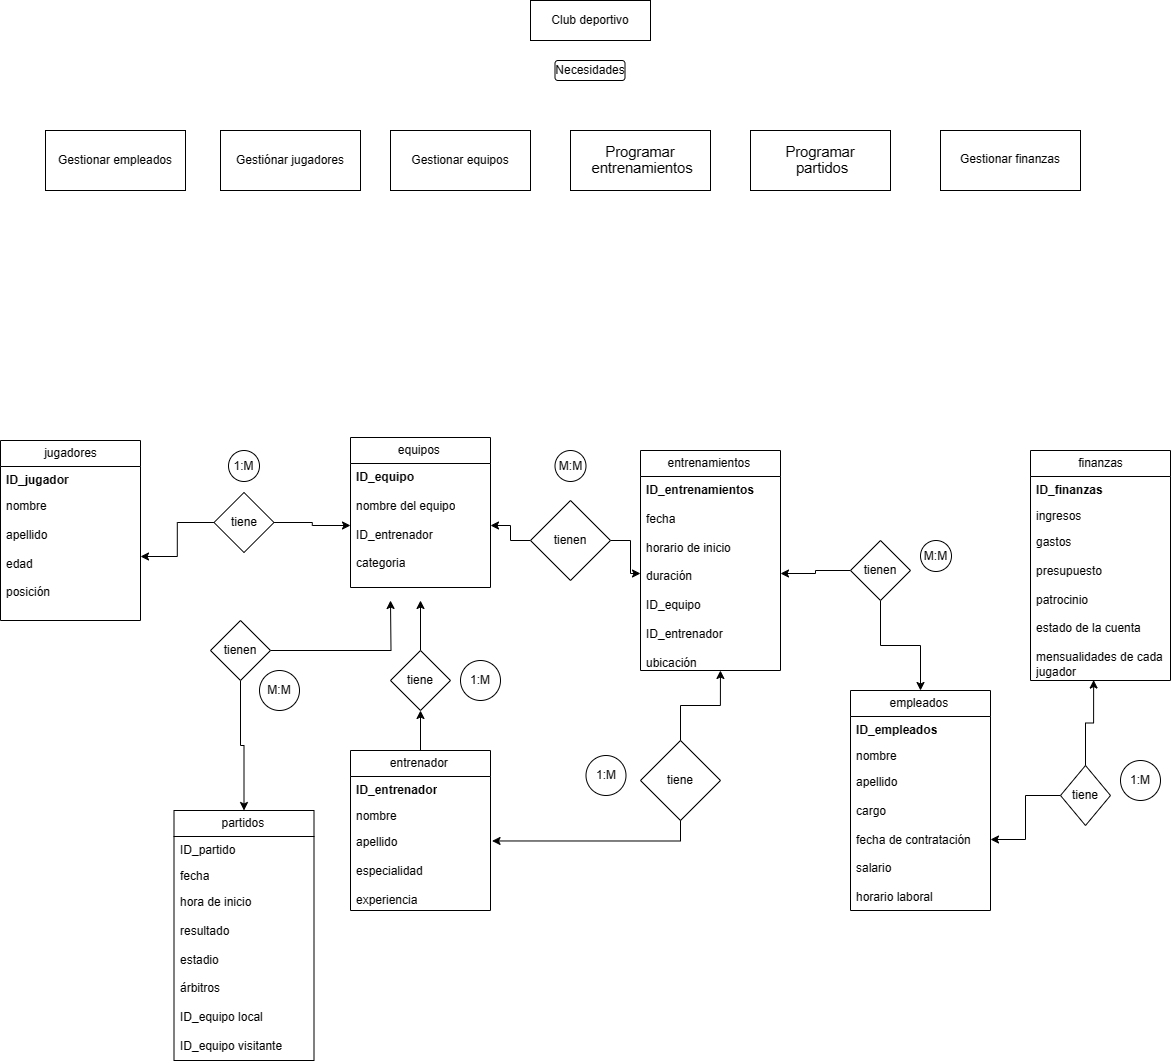

The diagram above was exported from draw.io. Its source (the exported page's mxGraphModel, read from the mxfile embedded in the PNG):
<mxGraphModel dx="1263" dy="1723" grid="1" gridSize="10" guides="1" tooltips="1" connect="1" arrows="1" fold="1" page="1" pageScale="1" pageWidth="827" pageHeight="1169" math="0" shadow="0">
  <root>
    <mxCell id="0" />
    <mxCell id="1" parent="0" />
    <mxCell id="-Wr74KGqOkNAs4SWHqcF-1" value="Club deportivo" style="rounded=0;whiteSpace=wrap;html=1;" vertex="1" parent="1">
      <mxGeometry x="680" y="-200" width="120" height="40" as="geometry" />
    </mxCell>
    <mxCell id="-Wr74KGqOkNAs4SWHqcF-2" value="&lt;p class=&quot;MsoNormal&quot;&gt;Gestionar empleados&lt;/p&gt;" style="rounded=0;whiteSpace=wrap;html=1;" vertex="1" parent="1">
      <mxGeometry x="195" y="-70" width="140" height="60" as="geometry" />
    </mxCell>
    <mxCell id="-Wr74KGqOkNAs4SWHqcF-3" value="&lt;p class=&quot;MsoNormal&quot;&gt;Gestiónar jugadores&lt;/p&gt;" style="rounded=0;whiteSpace=wrap;html=1;" vertex="1" parent="1">
      <mxGeometry x="370" y="-70" width="140" height="60" as="geometry" />
    </mxCell>
    <mxCell id="-Wr74KGqOkNAs4SWHqcF-4" value="&lt;p class=&quot;MsoNormal&quot;&gt;Gestionar equipos&lt;/p&gt;" style="rounded=0;whiteSpace=wrap;html=1;" vertex="1" parent="1">
      <mxGeometry x="540" y="-70" width="140" height="60" as="geometry" />
    </mxCell>
    <mxCell id="-Wr74KGqOkNAs4SWHqcF-5" value="&lt;span style=&quot;font-size:11.0pt;line-height:107%;&lt;br/&gt;font-family:&amp;quot;Calibri&amp;quot;,sans-serif;mso-ascii-theme-font:minor-latin;mso-fareast-font-family:&lt;br/&gt;Calibri;mso-fareast-theme-font:minor-latin;mso-hansi-theme-font:minor-latin;&lt;br/&gt;mso-bidi-font-family:&amp;quot;Times New Roman&amp;quot;;mso-bidi-theme-font:minor-bidi;&lt;br/&gt;mso-ansi-language:ES-CO;mso-fareast-language:EN-US;mso-bidi-language:AR-SA&quot;&gt;Programar&lt;br&gt;&amp;nbsp;entrenamientos&lt;/span&gt;" style="rounded=0;whiteSpace=wrap;html=1;" vertex="1" parent="1">
      <mxGeometry x="720" y="-70" width="140" height="60" as="geometry" />
    </mxCell>
    <mxCell id="-Wr74KGqOkNAs4SWHqcF-6" value="&lt;span style=&quot;font-size:11.0pt;line-height:107%;&lt;br/&gt;font-family:&amp;quot;Calibri&amp;quot;,sans-serif;mso-ascii-theme-font:minor-latin;mso-fareast-font-family:&lt;br/&gt;Calibri;mso-fareast-theme-font:minor-latin;mso-hansi-theme-font:minor-latin;&lt;br/&gt;mso-bidi-font-family:&amp;quot;Times New Roman&amp;quot;;mso-bidi-theme-font:minor-bidi;&lt;br/&gt;mso-ansi-language:ES-CO;mso-fareast-language:EN-US;mso-bidi-language:AR-SA&quot;&gt;Programar&lt;br&gt;&amp;nbsp;partidos&lt;/span&gt;" style="rounded=0;whiteSpace=wrap;html=1;" vertex="1" parent="1">
      <mxGeometry x="900" y="-70" width="140" height="60" as="geometry" />
    </mxCell>
    <mxCell id="-Wr74KGqOkNAs4SWHqcF-7" value="&lt;br&gt;&lt;br&gt;&lt;br&gt;&lt;p class=&quot;MsoNormal&quot;&gt;&lt;br&gt;&lt;/p&gt;&lt;p class=&quot;MsoNormal&quot;&gt;Gestionar finanzas&lt;/p&gt;&lt;br&gt;&lt;br&gt;&lt;br&gt;&lt;br&gt;&lt;div&gt;&lt;br/&gt;&lt;/div&gt;" style="rounded=0;whiteSpace=wrap;html=1;" vertex="1" parent="1">
      <mxGeometry x="1090" y="-70" width="140" height="60" as="geometry" />
    </mxCell>
    <mxCell id="-Wr74KGqOkNAs4SWHqcF-8" value="jugadores" style="swimlane;fontStyle=0;childLayout=stackLayout;horizontal=1;startSize=26;fillColor=none;horizontalStack=0;resizeParent=1;resizeParentMax=0;resizeLast=0;collapsible=1;marginBottom=0;html=1;" vertex="1" parent="1">
      <mxGeometry x="150" y="240" width="140" height="180" as="geometry" />
    </mxCell>
    <mxCell id="-Wr74KGqOkNAs4SWHqcF-9" value="&lt;b&gt;ID_jugador&lt;/b&gt;" style="text;strokeColor=none;fillColor=none;align=left;verticalAlign=top;spacingLeft=4;spacingRight=4;overflow=hidden;rotatable=0;points=[[0,0.5],[1,0.5]];portConstraint=eastwest;whiteSpace=wrap;html=1;" vertex="1" parent="-Wr74KGqOkNAs4SWHqcF-8">
      <mxGeometry y="26" width="140" height="26" as="geometry" />
    </mxCell>
    <mxCell id="-Wr74KGqOkNAs4SWHqcF-10" value="nombre&lt;div&gt;&lt;br&gt;&lt;/div&gt;&lt;div&gt;apellido&lt;/div&gt;&lt;div&gt;&lt;br&gt;&lt;/div&gt;&lt;div&gt;edad&lt;/div&gt;&lt;div&gt;&lt;br&gt;&lt;/div&gt;&lt;div&gt;posición&amp;nbsp;&lt;/div&gt;" style="text;strokeColor=none;fillColor=none;align=left;verticalAlign=top;spacingLeft=4;spacingRight=4;overflow=hidden;rotatable=0;points=[[0,0.5],[1,0.5]];portConstraint=eastwest;whiteSpace=wrap;html=1;" vertex="1" parent="-Wr74KGqOkNAs4SWHqcF-8">
      <mxGeometry y="52" width="140" height="128" as="geometry" />
    </mxCell>
    <mxCell id="-Wr74KGqOkNAs4SWHqcF-11" value="equipos&amp;nbsp;" style="swimlane;fontStyle=0;childLayout=stackLayout;horizontal=1;startSize=26;fillColor=none;horizontalStack=0;resizeParent=1;resizeParentMax=0;resizeLast=0;collapsible=1;marginBottom=0;html=1;" vertex="1" parent="1">
      <mxGeometry x="500" y="237" width="140" height="150" as="geometry" />
    </mxCell>
    <mxCell id="-Wr74KGqOkNAs4SWHqcF-12" value="&lt;div style=&quot;&quot;&gt;&lt;b&gt;ID_equipo&lt;/b&gt;&lt;/div&gt;&lt;div style=&quot;&quot;&gt;&lt;br&gt;&lt;/div&gt;&lt;div style=&quot;&quot;&gt;nombre del equipo&lt;/div&gt;&lt;div style=&quot;&quot;&gt;&lt;br&gt;&lt;/div&gt;&lt;div style=&quot;&quot;&gt;ID_entrenador&amp;nbsp;&lt;/div&gt;&lt;div style=&quot;&quot;&gt;&lt;br&gt;&lt;/div&gt;&lt;div style=&quot;&quot;&gt;categoria&lt;/div&gt;" style="text;strokeColor=none;fillColor=none;align=left;verticalAlign=top;spacingLeft=4;spacingRight=4;overflow=hidden;rotatable=0;points=[[0,0.5],[1,0.5]];portConstraint=eastwest;whiteSpace=wrap;html=1;" vertex="1" parent="-Wr74KGqOkNAs4SWHqcF-11">
      <mxGeometry y="26" width="140" height="124" as="geometry" />
    </mxCell>
    <mxCell id="-Wr74KGqOkNAs4SWHqcF-13" value="entrenamientos&amp;nbsp;" style="swimlane;fontStyle=0;childLayout=stackLayout;horizontal=1;startSize=26;fillColor=none;horizontalStack=0;resizeParent=1;resizeParentMax=0;resizeLast=0;collapsible=1;marginBottom=0;html=1;" vertex="1" parent="1">
      <mxGeometry x="790" y="250" width="140" height="220" as="geometry" />
    </mxCell>
    <mxCell id="-Wr74KGqOkNAs4SWHqcF-14" value="&lt;b&gt;ID_entrenamientos&lt;/b&gt;&lt;div&gt;&lt;br&gt;&lt;/div&gt;&lt;div&gt;fecha&lt;/div&gt;&lt;div&gt;&lt;br&gt;&lt;/div&gt;&lt;div&gt;horario de inicio&amp;nbsp;&lt;/div&gt;&lt;div&gt;&lt;br&gt;&lt;/div&gt;&lt;div&gt;duración&lt;/div&gt;&lt;div&gt;&lt;br&gt;&lt;/div&gt;&lt;div&gt;ID_equipo&lt;/div&gt;&lt;div&gt;&lt;span style=&quot;background-color: initial;&quot;&gt;&amp;nbsp;&lt;/span&gt;&lt;br&gt;&lt;/div&gt;&lt;div&gt;&lt;span style=&quot;background-color: initial;&quot;&gt;ID_entrenador&amp;nbsp;&lt;/span&gt;&lt;/div&gt;&lt;div&gt;&lt;span style=&quot;background-color: initial;&quot;&gt;&lt;br&gt;&lt;/span&gt;&lt;/div&gt;&lt;div&gt;&lt;span style=&quot;background-color: initial;&quot;&gt;ubicación&amp;nbsp;&lt;/span&gt;&lt;/div&gt;" style="text;strokeColor=none;fillColor=none;align=left;verticalAlign=top;spacingLeft=4;spacingRight=4;overflow=hidden;rotatable=0;points=[[0,0.5],[1,0.5]];portConstraint=eastwest;whiteSpace=wrap;html=1;" vertex="1" parent="-Wr74KGqOkNAs4SWHqcF-13">
      <mxGeometry y="26" width="140" height="194" as="geometry" />
    </mxCell>
    <mxCell id="-Wr74KGqOkNAs4SWHqcF-15" value="finanzas" style="swimlane;fontStyle=0;childLayout=stackLayout;horizontal=1;startSize=26;fillColor=none;horizontalStack=0;resizeParent=1;resizeParentMax=0;resizeLast=0;collapsible=1;marginBottom=0;html=1;" vertex="1" parent="1">
      <mxGeometry x="1180" y="250" width="140" height="230" as="geometry" />
    </mxCell>
    <mxCell id="-Wr74KGqOkNAs4SWHqcF-16" value="&lt;b&gt;ID_finanzas&amp;nbsp;&lt;/b&gt;" style="text;strokeColor=none;fillColor=none;align=left;verticalAlign=top;spacingLeft=4;spacingRight=4;overflow=hidden;rotatable=0;points=[[0,0.5],[1,0.5]];portConstraint=eastwest;whiteSpace=wrap;html=1;" vertex="1" parent="-Wr74KGqOkNAs4SWHqcF-15">
      <mxGeometry y="26" width="140" height="26" as="geometry" />
    </mxCell>
    <mxCell id="-Wr74KGqOkNAs4SWHqcF-17" value="ingresos&amp;nbsp;" style="text;strokeColor=none;fillColor=none;align=left;verticalAlign=top;spacingLeft=4;spacingRight=4;overflow=hidden;rotatable=0;points=[[0,0.5],[1,0.5]];portConstraint=eastwest;whiteSpace=wrap;html=1;" vertex="1" parent="-Wr74KGqOkNAs4SWHqcF-15">
      <mxGeometry y="52" width="140" height="26" as="geometry" />
    </mxCell>
    <mxCell id="-Wr74KGqOkNAs4SWHqcF-18" value="gastos&lt;div&gt;&lt;br&gt;&lt;/div&gt;&lt;div&gt;presupuesto&amp;nbsp;&lt;/div&gt;&lt;div&gt;&lt;br&gt;&lt;/div&gt;&lt;div&gt;patrocinio&amp;nbsp;&lt;/div&gt;&lt;div&gt;&lt;br&gt;&lt;/div&gt;&lt;div&gt;estado de la cuenta&lt;/div&gt;&lt;div&gt;&lt;br&gt;&lt;/div&gt;&lt;div&gt;mensualidades de cada jugador&amp;nbsp;&lt;/div&gt;" style="text;strokeColor=none;fillColor=none;align=left;verticalAlign=top;spacingLeft=4;spacingRight=4;overflow=hidden;rotatable=0;points=[[0,0.5],[1,0.5]];portConstraint=eastwest;whiteSpace=wrap;html=1;" vertex="1" parent="-Wr74KGqOkNAs4SWHqcF-15">
      <mxGeometry y="78" width="140" height="152" as="geometry" />
    </mxCell>
    <mxCell id="-Wr74KGqOkNAs4SWHqcF-19" value="Necesidades" style="rounded=1;whiteSpace=wrap;html=1;" vertex="1" parent="1">
      <mxGeometry x="704.5" y="-140" width="70" height="20" as="geometry" />
    </mxCell>
    <mxCell id="-Wr74KGqOkNAs4SWHqcF-20" value="" style="edgeStyle=orthogonalEdgeStyle;rounded=0;orthogonalLoop=1;jettySize=auto;html=1;" edge="1" parent="1" source="-Wr74KGqOkNAs4SWHqcF-22" target="-Wr74KGqOkNAs4SWHqcF-12">
      <mxGeometry relative="1" as="geometry" />
    </mxCell>
    <mxCell id="-Wr74KGqOkNAs4SWHqcF-21" value="" style="edgeStyle=orthogonalEdgeStyle;rounded=0;orthogonalLoop=1;jettySize=auto;html=1;" edge="1" parent="1" source="-Wr74KGqOkNAs4SWHqcF-22" target="-Wr74KGqOkNAs4SWHqcF-10">
      <mxGeometry relative="1" as="geometry" />
    </mxCell>
    <mxCell id="-Wr74KGqOkNAs4SWHqcF-22" value="tiene" style="rhombus;whiteSpace=wrap;html=1;" vertex="1" parent="1">
      <mxGeometry x="363.5" y="292" width="60" height="60" as="geometry" />
    </mxCell>
    <mxCell id="-Wr74KGqOkNAs4SWHqcF-23" style="edgeStyle=orthogonalEdgeStyle;rounded=0;orthogonalLoop=1;jettySize=auto;html=1;" edge="1" parent="1" source="-Wr74KGqOkNAs4SWHqcF-24">
      <mxGeometry relative="1" as="geometry">
        <mxPoint x="570" y="400" as="targetPoint" />
      </mxGeometry>
    </mxCell>
    <mxCell id="-Wr74KGqOkNAs4SWHqcF-24" value="tiene" style="rhombus;whiteSpace=wrap;html=1;" vertex="1" parent="1">
      <mxGeometry x="540" y="450" width="60" height="60" as="geometry" />
    </mxCell>
    <mxCell id="-Wr74KGqOkNAs4SWHqcF-25" value="" style="edgeStyle=orthogonalEdgeStyle;rounded=0;orthogonalLoop=1;jettySize=auto;html=1;" edge="1" parent="1" source="-Wr74KGqOkNAs4SWHqcF-26" target="-Wr74KGqOkNAs4SWHqcF-24">
      <mxGeometry relative="1" as="geometry" />
    </mxCell>
    <mxCell id="-Wr74KGqOkNAs4SWHqcF-26" value="entrenador&amp;nbsp;" style="swimlane;fontStyle=0;childLayout=stackLayout;horizontal=1;startSize=26;fillColor=none;horizontalStack=0;resizeParent=1;resizeParentMax=0;resizeLast=0;collapsible=1;marginBottom=0;html=1;" vertex="1" parent="1">
      <mxGeometry x="500" y="550" width="140" height="160" as="geometry" />
    </mxCell>
    <mxCell id="-Wr74KGqOkNAs4SWHqcF-27" value="&lt;b&gt;ID_entrenador&lt;/b&gt;" style="text;strokeColor=none;fillColor=none;align=left;verticalAlign=top;spacingLeft=4;spacingRight=4;overflow=hidden;rotatable=0;points=[[0,0.5],[1,0.5]];portConstraint=eastwest;whiteSpace=wrap;html=1;" vertex="1" parent="-Wr74KGqOkNAs4SWHqcF-26">
      <mxGeometry y="26" width="140" height="26" as="geometry" />
    </mxCell>
    <mxCell id="-Wr74KGqOkNAs4SWHqcF-28" value="nombre" style="text;strokeColor=none;fillColor=none;align=left;verticalAlign=top;spacingLeft=4;spacingRight=4;overflow=hidden;rotatable=0;points=[[0,0.5],[1,0.5]];portConstraint=eastwest;whiteSpace=wrap;html=1;" vertex="1" parent="-Wr74KGqOkNAs4SWHqcF-26">
      <mxGeometry y="52" width="140" height="26" as="geometry" />
    </mxCell>
    <mxCell id="-Wr74KGqOkNAs4SWHqcF-29" value="apellido&amp;nbsp;&lt;div&gt;&lt;br&gt;&lt;/div&gt;&lt;div&gt;especialidad&lt;/div&gt;&lt;div&gt;&lt;br&gt;&lt;/div&gt;&lt;div&gt;experiencia&amp;nbsp;&lt;/div&gt;" style="text;strokeColor=none;fillColor=none;align=left;verticalAlign=top;spacingLeft=4;spacingRight=4;overflow=hidden;rotatable=0;points=[[0,0.5],[1,0.5]];portConstraint=eastwest;whiteSpace=wrap;html=1;" vertex="1" parent="-Wr74KGqOkNAs4SWHqcF-26">
      <mxGeometry y="78" width="140" height="82" as="geometry" />
    </mxCell>
    <mxCell id="-Wr74KGqOkNAs4SWHqcF-30" value="" style="edgeStyle=orthogonalEdgeStyle;rounded=0;orthogonalLoop=1;jettySize=auto;html=1;" edge="1" parent="1" source="-Wr74KGqOkNAs4SWHqcF-32" target="-Wr74KGqOkNAs4SWHqcF-12">
      <mxGeometry relative="1" as="geometry" />
    </mxCell>
    <mxCell id="-Wr74KGqOkNAs4SWHqcF-31" value="" style="edgeStyle=orthogonalEdgeStyle;rounded=0;orthogonalLoop=1;jettySize=auto;html=1;" edge="1" parent="1" source="-Wr74KGqOkNAs4SWHqcF-32" target="-Wr74KGqOkNAs4SWHqcF-14">
      <mxGeometry relative="1" as="geometry" />
    </mxCell>
    <mxCell id="-Wr74KGqOkNAs4SWHqcF-32" value="tienen" style="rhombus;whiteSpace=wrap;html=1;" vertex="1" parent="1">
      <mxGeometry x="680" y="300" width="80" height="80" as="geometry" />
    </mxCell>
    <mxCell id="-Wr74KGqOkNAs4SWHqcF-33" value="tiene" style="rhombus;whiteSpace=wrap;html=1;" vertex="1" parent="1">
      <mxGeometry x="790" y="540" width="80" height="80" as="geometry" />
    </mxCell>
    <mxCell id="-Wr74KGqOkNAs4SWHqcF-34" style="edgeStyle=orthogonalEdgeStyle;rounded=0;orthogonalLoop=1;jettySize=auto;html=1;entryX=1.011;entryY=0.152;entryDx=0;entryDy=0;entryPerimeter=0;" edge="1" parent="1" source="-Wr74KGqOkNAs4SWHqcF-33" target="-Wr74KGqOkNAs4SWHqcF-29">
      <mxGeometry relative="1" as="geometry" />
    </mxCell>
    <mxCell id="-Wr74KGqOkNAs4SWHqcF-35" style="edgeStyle=orthogonalEdgeStyle;rounded=0;orthogonalLoop=1;jettySize=auto;html=1;entryX=0.571;entryY=1;entryDx=0;entryDy=0;entryPerimeter=0;" edge="1" parent="1" source="-Wr74KGqOkNAs4SWHqcF-33" target="-Wr74KGqOkNAs4SWHqcF-14">
      <mxGeometry relative="1" as="geometry" />
    </mxCell>
    <mxCell id="-Wr74KGqOkNAs4SWHqcF-36" value="partidos&amp;nbsp;" style="swimlane;fontStyle=0;childLayout=stackLayout;horizontal=1;startSize=26;fillColor=none;horizontalStack=0;resizeParent=1;resizeParentMax=0;resizeLast=0;collapsible=1;marginBottom=0;html=1;" vertex="1" parent="1">
      <mxGeometry x="323.5" y="610" width="140" height="250" as="geometry" />
    </mxCell>
    <mxCell id="-Wr74KGqOkNAs4SWHqcF-37" value="ID_partido&amp;nbsp;" style="text;strokeColor=none;fillColor=none;align=left;verticalAlign=top;spacingLeft=4;spacingRight=4;overflow=hidden;rotatable=0;points=[[0,0.5],[1,0.5]];portConstraint=eastwest;whiteSpace=wrap;html=1;" vertex="1" parent="-Wr74KGqOkNAs4SWHqcF-36">
      <mxGeometry y="26" width="140" height="26" as="geometry" />
    </mxCell>
    <mxCell id="-Wr74KGqOkNAs4SWHqcF-38" value="fecha" style="text;strokeColor=none;fillColor=none;align=left;verticalAlign=top;spacingLeft=4;spacingRight=4;overflow=hidden;rotatable=0;points=[[0,0.5],[1,0.5]];portConstraint=eastwest;whiteSpace=wrap;html=1;" vertex="1" parent="-Wr74KGqOkNAs4SWHqcF-36">
      <mxGeometry y="52" width="140" height="26" as="geometry" />
    </mxCell>
    <mxCell id="-Wr74KGqOkNAs4SWHqcF-39" value="hora de inicio&amp;nbsp;&lt;div&gt;&lt;br&gt;&lt;/div&gt;&lt;div&gt;resultado&lt;/div&gt;&lt;div&gt;&lt;br&gt;&lt;/div&gt;&lt;div&gt;estadio&amp;nbsp;&lt;/div&gt;&lt;div&gt;&lt;br&gt;&lt;/div&gt;&lt;div&gt;árbitros&amp;nbsp;&lt;/div&gt;&lt;div&gt;&lt;br&gt;&lt;/div&gt;&lt;div&gt;ID_equipo local&lt;/div&gt;&lt;div&gt;&lt;br&gt;&lt;/div&gt;&lt;div&gt;ID_equipo visitante&lt;/div&gt;" style="text;strokeColor=none;fillColor=none;align=left;verticalAlign=top;spacingLeft=4;spacingRight=4;overflow=hidden;rotatable=0;points=[[0,0.5],[1,0.5]];portConstraint=eastwest;whiteSpace=wrap;html=1;" vertex="1" parent="-Wr74KGqOkNAs4SWHqcF-36">
      <mxGeometry y="78" width="140" height="172" as="geometry" />
    </mxCell>
    <mxCell id="-Wr74KGqOkNAs4SWHqcF-40" style="edgeStyle=orthogonalEdgeStyle;rounded=0;orthogonalLoop=1;jettySize=auto;html=1;entryX=0.5;entryY=0;entryDx=0;entryDy=0;" edge="1" parent="1" source="-Wr74KGqOkNAs4SWHqcF-42" target="-Wr74KGqOkNAs4SWHqcF-36">
      <mxGeometry relative="1" as="geometry" />
    </mxCell>
    <mxCell id="-Wr74KGqOkNAs4SWHqcF-41" style="edgeStyle=orthogonalEdgeStyle;rounded=0;orthogonalLoop=1;jettySize=auto;html=1;" edge="1" parent="1" source="-Wr74KGqOkNAs4SWHqcF-42">
      <mxGeometry relative="1" as="geometry">
        <mxPoint x="540" y="400" as="targetPoint" />
      </mxGeometry>
    </mxCell>
    <mxCell id="-Wr74KGqOkNAs4SWHqcF-42" value="tienen" style="rhombus;whiteSpace=wrap;html=1;" vertex="1" parent="1">
      <mxGeometry x="360" y="420" width="60" height="60" as="geometry" />
    </mxCell>
    <mxCell id="-Wr74KGqOkNAs4SWHqcF-43" value="1:M" style="ellipse;whiteSpace=wrap;html=1;aspect=fixed;" vertex="1" parent="1">
      <mxGeometry x="378" y="250" width="31" height="31" as="geometry" />
    </mxCell>
    <mxCell id="-Wr74KGqOkNAs4SWHqcF-44" value="M:M" style="ellipse;whiteSpace=wrap;html=1;aspect=fixed;" vertex="1" parent="1">
      <mxGeometry x="704.5" y="250" width="31" height="31" as="geometry" />
    </mxCell>
    <mxCell id="-Wr74KGqOkNAs4SWHqcF-45" value="1:M" style="ellipse;whiteSpace=wrap;html=1;aspect=fixed;" vertex="1" parent="1">
      <mxGeometry x="735.5" y="555" width="40" height="40" as="geometry" />
    </mxCell>
    <mxCell id="-Wr74KGqOkNAs4SWHqcF-46" value="1:M" style="ellipse;whiteSpace=wrap;html=1;aspect=fixed;" vertex="1" parent="1">
      <mxGeometry x="610" y="460" width="40" height="40" as="geometry" />
    </mxCell>
    <mxCell id="-Wr74KGqOkNAs4SWHqcF-47" value="M:M" style="ellipse;whiteSpace=wrap;html=1;aspect=fixed;" vertex="1" parent="1">
      <mxGeometry x="409" y="470" width="40" height="40" as="geometry" />
    </mxCell>
    <mxCell id="-Wr74KGqOkNAs4SWHqcF-48" value="empleados&amp;nbsp;" style="swimlane;fontStyle=0;childLayout=stackLayout;horizontal=1;startSize=26;fillColor=none;horizontalStack=0;resizeParent=1;resizeParentMax=0;resizeLast=0;collapsible=1;marginBottom=0;html=1;" vertex="1" parent="1">
      <mxGeometry x="1000" y="490" width="140" height="220" as="geometry" />
    </mxCell>
    <mxCell id="-Wr74KGqOkNAs4SWHqcF-49" value="&lt;b&gt;ID_empleados&lt;/b&gt;" style="text;strokeColor=none;fillColor=none;align=left;verticalAlign=top;spacingLeft=4;spacingRight=4;overflow=hidden;rotatable=0;points=[[0,0.5],[1,0.5]];portConstraint=eastwest;whiteSpace=wrap;html=1;" vertex="1" parent="-Wr74KGqOkNAs4SWHqcF-48">
      <mxGeometry y="26" width="140" height="26" as="geometry" />
    </mxCell>
    <mxCell id="-Wr74KGqOkNAs4SWHqcF-50" value="nombre" style="text;strokeColor=none;fillColor=none;align=left;verticalAlign=top;spacingLeft=4;spacingRight=4;overflow=hidden;rotatable=0;points=[[0,0.5],[1,0.5]];portConstraint=eastwest;whiteSpace=wrap;html=1;" vertex="1" parent="-Wr74KGqOkNAs4SWHqcF-48">
      <mxGeometry y="52" width="140" height="26" as="geometry" />
    </mxCell>
    <mxCell id="-Wr74KGqOkNAs4SWHqcF-51" value="apellido&lt;div&gt;&lt;br&gt;&lt;div&gt;cargo&lt;/div&gt;&lt;/div&gt;&lt;div&gt;&lt;br&gt;&lt;/div&gt;&lt;div&gt;fecha de contratación&lt;/div&gt;&lt;div&gt;&lt;br&gt;&lt;/div&gt;&lt;div&gt;salario&lt;/div&gt;&lt;div&gt;&lt;br&gt;&lt;/div&gt;&lt;div&gt;horario laboral&amp;nbsp;&lt;/div&gt;" style="text;strokeColor=none;fillColor=none;align=left;verticalAlign=top;spacingLeft=4;spacingRight=4;overflow=hidden;rotatable=0;points=[[0,0.5],[1,0.5]];portConstraint=eastwest;whiteSpace=wrap;html=1;" vertex="1" parent="-Wr74KGqOkNAs4SWHqcF-48">
      <mxGeometry y="78" width="140" height="142" as="geometry" />
    </mxCell>
    <mxCell id="-Wr74KGqOkNAs4SWHqcF-52" style="edgeStyle=orthogonalEdgeStyle;rounded=0;orthogonalLoop=1;jettySize=auto;html=1;" edge="1" parent="1" source="-Wr74KGqOkNAs4SWHqcF-54" target="-Wr74KGqOkNAs4SWHqcF-48">
      <mxGeometry relative="1" as="geometry" />
    </mxCell>
    <mxCell id="-Wr74KGqOkNAs4SWHqcF-53" style="edgeStyle=orthogonalEdgeStyle;rounded=0;orthogonalLoop=1;jettySize=auto;html=1;" edge="1" parent="1" source="-Wr74KGqOkNAs4SWHqcF-54" target="-Wr74KGqOkNAs4SWHqcF-14">
      <mxGeometry relative="1" as="geometry" />
    </mxCell>
    <mxCell id="-Wr74KGqOkNAs4SWHqcF-54" value="tienen" style="rhombus;whiteSpace=wrap;html=1;" vertex="1" parent="1">
      <mxGeometry x="1000" y="340" width="60" height="60" as="geometry" />
    </mxCell>
    <mxCell id="-Wr74KGqOkNAs4SWHqcF-55" value="M:M" style="ellipse;whiteSpace=wrap;html=1;aspect=fixed;" vertex="1" parent="1">
      <mxGeometry x="1070" y="340" width="31" height="31" as="geometry" />
    </mxCell>
    <mxCell id="-Wr74KGqOkNAs4SWHqcF-56" value="" style="edgeStyle=orthogonalEdgeStyle;rounded=0;orthogonalLoop=1;jettySize=auto;html=1;" edge="1" parent="1" source="-Wr74KGqOkNAs4SWHqcF-57" target="-Wr74KGqOkNAs4SWHqcF-51">
      <mxGeometry relative="1" as="geometry" />
    </mxCell>
    <mxCell id="-Wr74KGqOkNAs4SWHqcF-57" value="tiene" style="rhombus;whiteSpace=wrap;html=1;" vertex="1" parent="1">
      <mxGeometry x="1210" y="565" width="50" height="60" as="geometry" />
    </mxCell>
    <mxCell id="-Wr74KGqOkNAs4SWHqcF-58" style="edgeStyle=orthogonalEdgeStyle;rounded=0;orthogonalLoop=1;jettySize=auto;html=1;entryX=0.451;entryY=0.997;entryDx=0;entryDy=0;entryPerimeter=0;" edge="1" parent="1" source="-Wr74KGqOkNAs4SWHqcF-57" target="-Wr74KGqOkNAs4SWHqcF-18">
      <mxGeometry relative="1" as="geometry" />
    </mxCell>
    <mxCell id="-Wr74KGqOkNAs4SWHqcF-59" value="1:M" style="ellipse;whiteSpace=wrap;html=1;aspect=fixed;" vertex="1" parent="1">
      <mxGeometry x="1270" y="560" width="40" height="40" as="geometry" />
    </mxCell>
  </root>
</mxGraphModel>